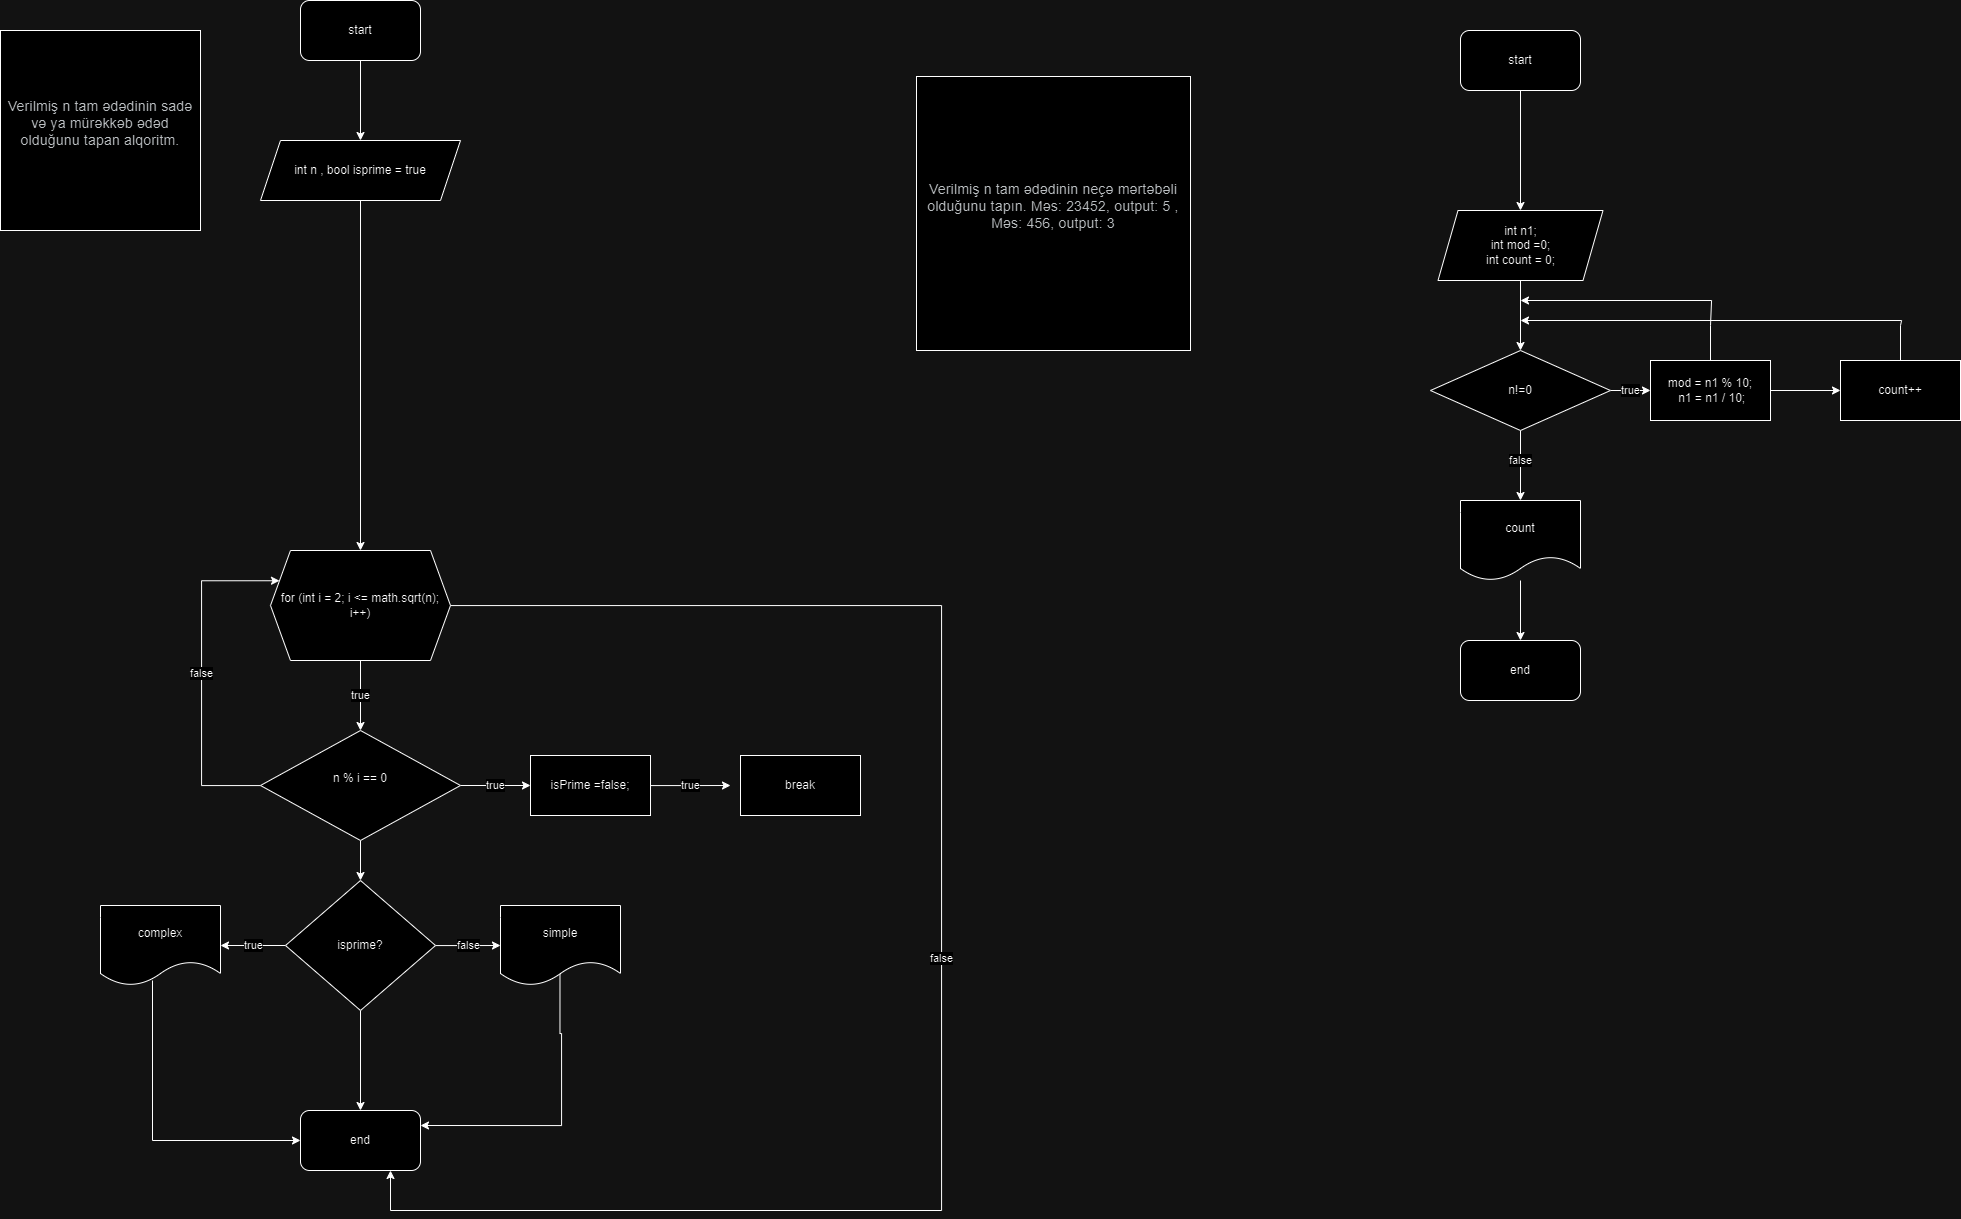

The diagram above was exported from draw.io. Its source (the exported page's mxGraphModel, read from the mxfile embedded in the PNG):
<mxGraphModel dx="1628" dy="2038" grid="1" gridSize="10" guides="1" tooltips="1" connect="1" arrows="1" fold="1" page="1" pageScale="1" pageWidth="827" pageHeight="1169" math="0" shadow="0">
  <root>
    <mxCell id="0" />
    <mxCell id="1" parent="0" />
    <mxCell id="bxcyyHZLli-tJkQESSYn-4" value="" style="edgeStyle=orthogonalEdgeStyle;rounded=0;orthogonalLoop=1;jettySize=auto;html=1;" parent="1" source="bxcyyHZLli-tJkQESSYn-1" target="bxcyyHZLli-tJkQESSYn-3" edge="1">
      <mxGeometry relative="1" as="geometry" />
    </mxCell>
    <mxCell id="bxcyyHZLli-tJkQESSYn-1" value="start" style="rounded=1;whiteSpace=wrap;html=1;" parent="1" vertex="1">
      <mxGeometry x="310" y="-100" width="120" height="60" as="geometry" />
    </mxCell>
    <mxCell id="bxcyyHZLli-tJkQESSYn-2" value="end" style="rounded=1;whiteSpace=wrap;html=1;" parent="1" vertex="1">
      <mxGeometry x="310" y="1010" width="120" height="60" as="geometry" />
    </mxCell>
    <mxCell id="bxcyyHZLli-tJkQESSYn-60" style="edgeStyle=orthogonalEdgeStyle;rounded=0;orthogonalLoop=1;jettySize=auto;html=1;" parent="1" source="bxcyyHZLli-tJkQESSYn-3" target="bxcyyHZLli-tJkQESSYn-16" edge="1">
      <mxGeometry relative="1" as="geometry" />
    </mxCell>
    <mxCell id="bxcyyHZLli-tJkQESSYn-3" value="int n , bool isprime = true" style="shape=parallelogram;perimeter=parallelogramPerimeter;whiteSpace=wrap;html=1;fixedSize=1;" parent="1" vertex="1">
      <mxGeometry x="270" y="40" width="200" height="60" as="geometry" />
    </mxCell>
    <mxCell id="bxcyyHZLli-tJkQESSYn-39" value="true" style="edgeStyle=orthogonalEdgeStyle;rounded=0;orthogonalLoop=1;jettySize=auto;html=1;" parent="1" source="bxcyyHZLli-tJkQESSYn-16" target="bxcyyHZLli-tJkQESSYn-38" edge="1">
      <mxGeometry relative="1" as="geometry" />
    </mxCell>
    <mxCell id="bxcyyHZLli-tJkQESSYn-58" value="false" style="edgeStyle=orthogonalEdgeStyle;rounded=0;orthogonalLoop=1;jettySize=auto;html=1;entryX=0.75;entryY=1;entryDx=0;entryDy=0;" parent="1" source="bxcyyHZLli-tJkQESSYn-16" target="bxcyyHZLli-tJkQESSYn-2" edge="1">
      <mxGeometry relative="1" as="geometry">
        <mxPoint x="950" y="1070" as="targetPoint" />
        <Array as="points">
          <mxPoint x="951" y="505" />
          <mxPoint x="951" y="1110" />
          <mxPoint x="400" y="1110" />
        </Array>
      </mxGeometry>
    </mxCell>
    <UserObject label="for (int i = 2; i &lt;= math.sqrt(n); i++)" link="for (int i = 2; i &lt;= math.sqrt(n); i++)" id="bxcyyHZLli-tJkQESSYn-16">
      <mxCell style="shape=hexagon;perimeter=hexagonPerimeter2;whiteSpace=wrap;html=1;fixedSize=1;" parent="1" vertex="1">
        <mxGeometry x="280" y="450" width="180" height="110" as="geometry" />
      </mxCell>
    </UserObject>
    <mxCell id="bxcyyHZLli-tJkQESSYn-41" value="true" style="edgeStyle=orthogonalEdgeStyle;rounded=0;orthogonalLoop=1;jettySize=auto;html=1;" parent="1" source="bxcyyHZLli-tJkQESSYn-38" target="bxcyyHZLli-tJkQESSYn-40" edge="1">
      <mxGeometry relative="1" as="geometry" />
    </mxCell>
    <mxCell id="bxcyyHZLli-tJkQESSYn-45" value="false" style="edgeStyle=orthogonalEdgeStyle;rounded=0;orthogonalLoop=1;jettySize=auto;html=1;entryX=0;entryY=0.25;entryDx=0;entryDy=0;" parent="1" source="bxcyyHZLli-tJkQESSYn-38" target="bxcyyHZLli-tJkQESSYn-16" edge="1">
      <mxGeometry relative="1" as="geometry">
        <mxPoint x="210" y="480" as="targetPoint" />
        <Array as="points">
          <mxPoint x="211" y="685" />
          <mxPoint x="211" y="480" />
        </Array>
      </mxGeometry>
    </mxCell>
    <mxCell id="bxcyyHZLli-tJkQESSYn-48" value="" style="edgeStyle=orthogonalEdgeStyle;rounded=0;orthogonalLoop=1;jettySize=auto;html=1;" parent="1" source="bxcyyHZLli-tJkQESSYn-38" target="bxcyyHZLli-tJkQESSYn-46" edge="1">
      <mxGeometry relative="1" as="geometry" />
    </mxCell>
    <mxCell id="bxcyyHZLli-tJkQESSYn-38" value="&#10;n % i == &lt;span class=&quot;hljs-number&quot;&gt;0&lt;/span&gt;&#10;&#10;" style="rhombus;whiteSpace=wrap;html=1;" parent="1" vertex="1">
      <mxGeometry x="270" y="630" width="200" height="110" as="geometry" />
    </mxCell>
    <mxCell id="bxcyyHZLli-tJkQESSYn-43" value="true" style="edgeStyle=orthogonalEdgeStyle;rounded=0;orthogonalLoop=1;jettySize=auto;html=1;" parent="1" source="bxcyyHZLli-tJkQESSYn-40" edge="1">
      <mxGeometry relative="1" as="geometry">
        <mxPoint x="740" y="685" as="targetPoint" />
      </mxGeometry>
    </mxCell>
    <mxCell id="bxcyyHZLli-tJkQESSYn-40" value="isPrime =false;" style="rounded=0;whiteSpace=wrap;html=1;" parent="1" vertex="1">
      <mxGeometry x="540" y="655" width="120" height="60" as="geometry" />
    </mxCell>
    <mxCell id="bxcyyHZLli-tJkQESSYn-44" value="break" style="rounded=0;whiteSpace=wrap;html=1;" parent="1" vertex="1">
      <mxGeometry x="750" y="655" width="120" height="60" as="geometry" />
    </mxCell>
    <mxCell id="bxcyyHZLli-tJkQESSYn-50" value="false" style="edgeStyle=orthogonalEdgeStyle;rounded=0;orthogonalLoop=1;jettySize=auto;html=1;" parent="1" source="bxcyyHZLli-tJkQESSYn-46" edge="1">
      <mxGeometry relative="1" as="geometry">
        <mxPoint x="510" y="845" as="targetPoint" />
      </mxGeometry>
    </mxCell>
    <mxCell id="bxcyyHZLli-tJkQESSYn-53" value="true" style="edgeStyle=orthogonalEdgeStyle;rounded=0;orthogonalLoop=1;jettySize=auto;html=1;" parent="1" source="bxcyyHZLli-tJkQESSYn-46" target="bxcyyHZLli-tJkQESSYn-52" edge="1">
      <mxGeometry relative="1" as="geometry" />
    </mxCell>
    <mxCell id="bxcyyHZLli-tJkQESSYn-56" value="" style="edgeStyle=orthogonalEdgeStyle;rounded=0;orthogonalLoop=1;jettySize=auto;html=1;" parent="1" source="bxcyyHZLli-tJkQESSYn-46" target="bxcyyHZLli-tJkQESSYn-2" edge="1">
      <mxGeometry relative="1" as="geometry" />
    </mxCell>
    <mxCell id="bxcyyHZLli-tJkQESSYn-46" value="isprime?" style="rhombus;whiteSpace=wrap;html=1;" parent="1" vertex="1">
      <mxGeometry x="295" y="780" width="150" height="130" as="geometry" />
    </mxCell>
    <mxCell id="bxcyyHZLli-tJkQESSYn-55" style="edgeStyle=orthogonalEdgeStyle;rounded=0;orthogonalLoop=1;jettySize=auto;html=1;entryX=1;entryY=0.25;entryDx=0;entryDy=0;" parent="1" target="bxcyyHZLli-tJkQESSYn-2" edge="1">
      <mxGeometry relative="1" as="geometry">
        <mxPoint x="569.5" y="1025" as="targetPoint" />
        <mxPoint x="569.5" y="840" as="sourcePoint" />
        <Array as="points">
          <mxPoint x="570" y="933" />
          <mxPoint x="571" y="933" />
          <mxPoint x="571" y="1025" />
        </Array>
      </mxGeometry>
    </mxCell>
    <mxCell id="bxcyyHZLli-tJkQESSYn-51" value="simple" style="shape=document;whiteSpace=wrap;html=1;boundedLbl=1;" parent="1" vertex="1">
      <mxGeometry x="510" y="805" width="120" height="80" as="geometry" />
    </mxCell>
    <mxCell id="bxcyyHZLli-tJkQESSYn-54" style="edgeStyle=orthogonalEdgeStyle;rounded=0;orthogonalLoop=1;jettySize=auto;html=1;entryX=0;entryY=0.5;entryDx=0;entryDy=0;" parent="1" target="bxcyyHZLli-tJkQESSYn-2" edge="1">
      <mxGeometry relative="1" as="geometry">
        <mxPoint x="162" y="1036" as="targetPoint" />
        <mxPoint x="162" y="880" as="sourcePoint" />
        <Array as="points">
          <mxPoint x="162" y="1040" />
        </Array>
      </mxGeometry>
    </mxCell>
    <mxCell id="bxcyyHZLli-tJkQESSYn-52" value="complex" style="shape=document;whiteSpace=wrap;html=1;boundedLbl=1;" parent="1" vertex="1">
      <mxGeometry x="110" y="805" width="120" height="80" as="geometry" />
    </mxCell>
    <mxCell id="bxcyyHZLli-tJkQESSYn-57" value="&#10;&lt;span style=&quot;color: rgb(60, 64, 67); font-family: Roboto, Arial, sans-serif; font-size: 14px; font-style: normal; font-variant-ligatures: normal; font-variant-caps: normal; font-weight: 400; letter-spacing: 0.2px; orphans: 2; text-align: start; text-indent: 0px; text-transform: none; widows: 2; word-spacing: 0px; -webkit-text-stroke-width: 0px; white-space: normal; text-decoration-thickness: initial; text-decoration-style: initial; text-decoration-color: initial; display: inline !important; float: none;&quot;&gt;Verilmiş n tam ədədinin sadə və ya mürəkkəb ədəd olduğunu tapan alqoritm.&lt;/span&gt;&#10;&#10;" style="whiteSpace=wrap;html=1;aspect=fixed;" parent="1" vertex="1">
      <mxGeometry x="10" y="-70" width="200" height="200" as="geometry" />
    </mxCell>
    <mxCell id="bxcyyHZLli-tJkQESSYn-61" value="&#10;&lt;span style=&quot;color: rgb(60, 64, 67); font-family: Roboto, Arial, sans-serif; font-size: 14px; font-style: normal; font-variant-ligatures: normal; font-variant-caps: normal; font-weight: 400; letter-spacing: 0.2px; orphans: 2; text-align: start; text-indent: 0px; text-transform: none; widows: 2; word-spacing: 0px; -webkit-text-stroke-width: 0px; white-space: normal; text-decoration-thickness: initial; text-decoration-style: initial; text-decoration-color: initial; display: inline !important; float: none;&quot;&gt;Verilmiş n tam ədədinin neçə mərtəbəli olduğunu tapın. Məs: 23452, output: 5 , Məs: 456, output: 3&lt;/span&gt;&lt;br style=&quot;-webkit-tap-highlight-color: transparent; color: rgb(60, 64, 67); font-family: Roboto, Arial, sans-serif; font-size: 14px; font-style: normal; font-variant-ligatures: normal; font-variant-caps: normal; font-weight: 400; letter-spacing: 0.2px; orphans: 2; text-align: start; text-indent: 0px; text-transform: none; widows: 2; word-spacing: 0px; -webkit-text-stroke-width: 0px; white-space: normal; text-decoration-thickness: initial; text-decoration-style: initial; text-decoration-color: initial;&quot;&gt;&#10;&#10;" style="whiteSpace=wrap;html=1;aspect=fixed;" parent="1" vertex="1">
      <mxGeometry x="926" y="-24" width="274" height="274" as="geometry" />
    </mxCell>
    <mxCell id="bxcyyHZLli-tJkQESSYn-65" value="" style="edgeStyle=orthogonalEdgeStyle;rounded=0;orthogonalLoop=1;jettySize=auto;html=1;" parent="1" source="bxcyyHZLli-tJkQESSYn-62" target="bxcyyHZLli-tJkQESSYn-64" edge="1">
      <mxGeometry relative="1" as="geometry" />
    </mxCell>
    <mxCell id="bxcyyHZLli-tJkQESSYn-62" value="start" style="rounded=1;whiteSpace=wrap;html=1;" parent="1" vertex="1">
      <mxGeometry x="1470" y="-70" width="120" height="60" as="geometry" />
    </mxCell>
    <mxCell id="bxcyyHZLli-tJkQESSYn-63" value="end" style="rounded=1;whiteSpace=wrap;html=1;" parent="1" vertex="1">
      <mxGeometry x="1470" y="540" width="120" height="60" as="geometry" />
    </mxCell>
    <mxCell id="bxcyyHZLli-tJkQESSYn-67" value="" style="edgeStyle=orthogonalEdgeStyle;rounded=0;orthogonalLoop=1;jettySize=auto;html=1;" parent="1" source="bxcyyHZLli-tJkQESSYn-64" target="bxcyyHZLli-tJkQESSYn-66" edge="1">
      <mxGeometry relative="1" as="geometry" />
    </mxCell>
    <mxCell id="bxcyyHZLli-tJkQESSYn-64" value="int n1;&lt;div&gt;int mod =0;&lt;/div&gt;&lt;div&gt;int count = 0;&lt;/div&gt;" style="shape=parallelogram;perimeter=parallelogramPerimeter;whiteSpace=wrap;html=1;fixedSize=1;" parent="1" vertex="1">
      <mxGeometry x="1447.5" y="110" width="165" height="70" as="geometry" />
    </mxCell>
    <mxCell id="bxcyyHZLli-tJkQESSYn-69" value="true" style="edgeStyle=orthogonalEdgeStyle;rounded=0;orthogonalLoop=1;jettySize=auto;html=1;" parent="1" source="bxcyyHZLli-tJkQESSYn-66" target="bxcyyHZLli-tJkQESSYn-68" edge="1">
      <mxGeometry relative="1" as="geometry" />
    </mxCell>
    <mxCell id="bxcyyHZLli-tJkQESSYn-83" value="" style="edgeStyle=orthogonalEdgeStyle;rounded=0;orthogonalLoop=1;jettySize=auto;html=1;" parent="1" source="bxcyyHZLli-tJkQESSYn-66" target="bxcyyHZLli-tJkQESSYn-82" edge="1">
      <mxGeometry relative="1" as="geometry" />
    </mxCell>
    <mxCell id="bxcyyHZLli-tJkQESSYn-84" value="false" style="edgeLabel;html=1;align=center;verticalAlign=middle;resizable=0;points=[];" parent="bxcyyHZLli-tJkQESSYn-83" vertex="1" connectable="0">
      <mxGeometry x="-0.107" y="-1" relative="1" as="geometry">
        <mxPoint y="-1" as="offset" />
      </mxGeometry>
    </mxCell>
    <mxCell id="bxcyyHZLli-tJkQESSYn-66" value="n!=0" style="rhombus;whiteSpace=wrap;html=1;" parent="1" vertex="1">
      <mxGeometry x="1440" y="250" width="180" height="80" as="geometry" />
    </mxCell>
    <mxCell id="bxcyyHZLli-tJkQESSYn-71" value="" style="edgeStyle=orthogonalEdgeStyle;rounded=0;orthogonalLoop=1;jettySize=auto;html=1;" parent="1" source="bxcyyHZLli-tJkQESSYn-68" target="bxcyyHZLli-tJkQESSYn-70" edge="1">
      <mxGeometry relative="1" as="geometry" />
    </mxCell>
    <mxCell id="FtRuH8IKfN3QYrMP0Wm9-1" style="edgeStyle=orthogonalEdgeStyle;rounded=0;orthogonalLoop=1;jettySize=auto;html=1;" edge="1" parent="1" source="bxcyyHZLli-tJkQESSYn-68">
      <mxGeometry relative="1" as="geometry">
        <mxPoint x="1530" y="200" as="targetPoint" />
        <Array as="points">
          <mxPoint x="1720" y="225" />
          <mxPoint x="1721" y="190" />
        </Array>
      </mxGeometry>
    </mxCell>
    <mxCell id="bxcyyHZLli-tJkQESSYn-68" value="mod = n1 % 10;&#10; n1 = n1 / 10;" style="rounded=0;whiteSpace=wrap;html=1;" parent="1" vertex="1">
      <mxGeometry x="1660" y="260" width="120" height="60" as="geometry" />
    </mxCell>
    <mxCell id="FtRuH8IKfN3QYrMP0Wm9-3" style="edgeStyle=orthogonalEdgeStyle;rounded=0;orthogonalLoop=1;jettySize=auto;html=1;" edge="1" parent="1" source="bxcyyHZLli-tJkQESSYn-70">
      <mxGeometry relative="1" as="geometry">
        <mxPoint x="1530" y="220" as="targetPoint" />
        <Array as="points">
          <mxPoint x="1910" y="225" />
          <mxPoint x="1911" y="190" />
        </Array>
      </mxGeometry>
    </mxCell>
    <mxCell id="bxcyyHZLli-tJkQESSYn-70" value="count++" style="rounded=0;whiteSpace=wrap;html=1;" parent="1" vertex="1">
      <mxGeometry x="1850" y="260" width="120" height="60" as="geometry" />
    </mxCell>
    <mxCell id="bxcyyHZLli-tJkQESSYn-85" value="" style="edgeStyle=orthogonalEdgeStyle;rounded=0;orthogonalLoop=1;jettySize=auto;html=1;" parent="1" source="bxcyyHZLli-tJkQESSYn-82" target="bxcyyHZLli-tJkQESSYn-63" edge="1">
      <mxGeometry relative="1" as="geometry" />
    </mxCell>
    <mxCell id="bxcyyHZLli-tJkQESSYn-82" value="count" style="shape=document;whiteSpace=wrap;html=1;boundedLbl=1;" parent="1" vertex="1">
      <mxGeometry x="1470" y="400" width="120" height="80" as="geometry" />
    </mxCell>
  </root>
</mxGraphModel>